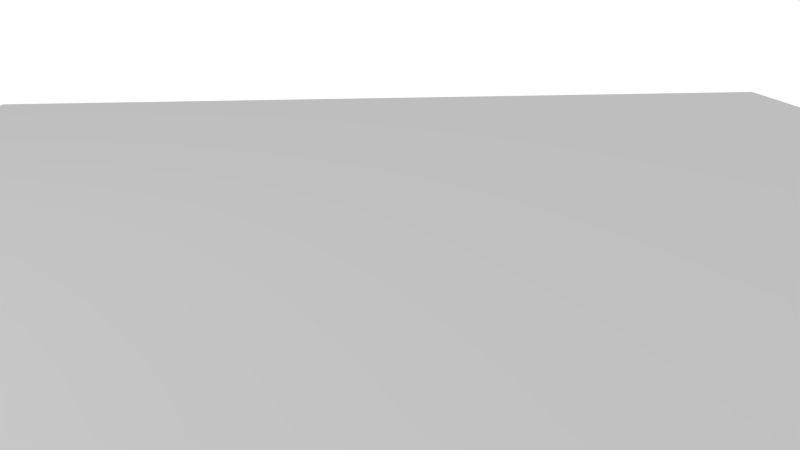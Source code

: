 # Source: dev1.blend  (saved by Blender 2.76.0; exported with 4.5.12 LTS)
import bpy
from mathutils import Matrix  # noqa: F401  (used for matrix-valued properties, if any)

bpy.ops.wm.read_factory_settings(use_empty=True)
scene = bpy.context.scene
scene.name = 'Scene'

# ---- collections
col_collection_1 = bpy.data.collections.new('Collection 1'); scene.collection.children.link(col_collection_1)

# ---- materials (node trees are filled in below, after node groups)
mat_material_001 = bpy.data.materials.new('Material.001')
mat_material_001.alpha_threshold = 0.0
mat_material_001.use_transparent_shadow = False
mat_material_001.diffuse_color = (0.5136, 0.5105, 0.5173, 1.0)
mat_material_001.specular_color = (1.0, 0.5673, 0.1096)
mat_material_001.roughness = 0.5

# ---- material node trees

# ---- world
world_world = bpy.data.worlds.new('World'); scene.world = world_world
world_world.color = (1.0, 1.0, 1.0)
world_world.use_sun_shadow = False
world_world.sun_shadow_jitter_overblur = 0.0
world_world.cycles.sampling_method = 'MANUAL'
world_world.cycles.sample_map_resolution = 256
world_world.light_settings.ao_factor = 0.5943

# ---- cameras
cam_camera = bpy.data.cameras.new('Camera')
cam_camera.clip_end = 100.0
cam_camera.lens = 35.0
cam_camera.sensor_width = 32.0
cam_camera.sensor_height = 18.0
cam_camera.ortho_scale = 7.314
cam_camera.dof.focus_distance = 0.0
cam_camera.dof.aperture_fstop = 128.0

# ---- lights
light_point_004 = bpy.data.lights.new('Point.004', 'POINT')
light_point_004.transmission_factor = 0.0
light_point_004.energy = 104.0
light_point_004.shadow_buffer_clip_start = 0.5
light_point_004.shadow_soft_size = 0.1
light_point_004.shadow_maximum_resolution = 0.006
light_point_004.use_absolute_resolution = True
light_point_004.cycles.use_multiple_importance_sampling = False
light_point_003 = bpy.data.lights.new('Point.003', 'POINT')
light_point_003.transmission_factor = 0.0
light_point_003.energy = 104.0
light_point_003.shadow_buffer_clip_start = 0.5
light_point_003.shadow_soft_size = 0.1
light_point_003.shadow_maximum_resolution = 0.006
light_point_003.use_absolute_resolution = True
light_point_003.cycles.use_multiple_importance_sampling = False
light_point_002 = bpy.data.lights.new('Point.002', 'POINT')
light_point_002.transmission_factor = 0.0
light_point_002.energy = 100.0
light_point_002.shadow_buffer_clip_start = 0.5
light_point_002.shadow_soft_size = 0.1
light_point_002.shadow_maximum_resolution = 0.006
light_point_002.use_absolute_resolution = True
light_point_002.cycles.use_multiple_importance_sampling = False
light_point_001 = bpy.data.lights.new('Point.001', 'POINT')
light_point_001.transmission_factor = 0.0
light_point_001.energy = 104.0
light_point_001.shadow_buffer_clip_start = 0.5
light_point_001.shadow_soft_size = 0.1
light_point_001.shadow_maximum_resolution = 0.006
light_point_001.use_absolute_resolution = True
light_point_001.cycles.use_multiple_importance_sampling = False
light_point = bpy.data.lights.new('Point', 'POINT')
light_point.transmission_factor = 0.0
light_point.energy = 100.0
light_point.shadow_buffer_clip_start = 0.5
light_point.shadow_soft_size = 0.1
light_point.shadow_maximum_resolution = 0.006
light_point.use_absolute_resolution = True
light_point.cycles.use_multiple_importance_sampling = False

# ---- meshes
me_plane = bpy.data.meshes.new('Plane')
me_plane.from_pydata([(-1.0, -1.0, 0.0), (1.0, -1.0, 0.0), (-1.0, 1.0, 0.0), (1.0, 1.0, 0.0)], [], [(0, 1, 3, 2)])
me_plane.materials.append(mat_material_001)
me_plane.use_remesh_preserve_volume = False
me_plane.use_remesh_preserve_attributes = False
me_plane.use_mirror_vertex_groups = False
me_plane.update()

# ---- objects
ob_point_004 = bpy.data.objects.new('Point.004', light_point_004)
ob_point_003 = bpy.data.objects.new('Point.003', light_point_003)
ob_plane = bpy.data.objects.new('Plane', me_plane)
ob_point_002 = bpy.data.objects.new('Point.002', light_point_002)
ob_point_001 = bpy.data.objects.new('Point.001', light_point_001)
ob_point = bpy.data.objects.new('Point', light_point)
ob_camera = bpy.data.objects.new('Camera', cam_camera)

# ---- transforms, parenting, visibility, modifiers, constraints
ob_point_004.location = (-0.6568, -4.478, 8.147)
ob_point_004.lineart.crease_threshold = 0.0
ob_point_003.location = (7.611, -8.251, 8.147)
ob_point_003.lineart.crease_threshold = 0.0
ob_plane.location = (0.8952, 4.273, -0.264)
ob_plane.rotation_euler = (0.0, -0.0, 0.8551)
ob_plane.scale = (11.0, 11.0, 11.0)
ob_plane.lineart.crease_threshold = 0.0
ob_point_002.location = (3.233, -9.901, 5.294)
ob_point_002.lineart.crease_threshold = 0.0
ob_point_001.location = (5.346, -9.11, 5.155)
ob_point_001.lineart.crease_threshold = 0.0
ob_point.location = (-3.37, -8.381, 5.264)
ob_point.lineart.crease_threshold = 0.0
ob_camera.location = (11.67, -5.768, 3.452)
ob_camera.rotation_euler = (1.283, 0.01082, 0.8149)
ob_camera.lock_rotations_4d = False
ob_camera.empty_display_type = 'ARROWS'
ob_camera.color = (0.0, 0.0, 0.0, 0.0)
ob_camera.display_type = 'WIRE'
ob_camera.lineart.crease_threshold = 0.0

# ---- collection membership
col_collection_1.objects.link(ob_point_004)
col_collection_1.objects.link(ob_point_003)
col_collection_1.objects.link(ob_plane)
col_collection_1.objects.link(ob_point_002)
col_collection_1.objects.link(ob_point_001)
col_collection_1.objects.link(ob_point)
col_collection_1.objects.link(ob_camera)

# ---- scene / render settings (as saved in the file)
scene.camera = ob_camera
scene.frame_start = 1; scene.frame_end = 250; scene.frame_set(2)
scene.render.engine = 'BLENDER_EEVEE_NEXT'
scene.render.image_settings.color_mode = 'RGB'
scene.render.resolution_percentage = 50
scene.render.dither_intensity = 0.0
scene.render.use_compositing = False
scene.render.use_sequencer = False
scene.cycles.use_denoising = False
scene.cycles.samples = 10
scene.cycles.sampling_pattern = 'TABULATED_SOBOL'
scene.cycles.light_sampling_threshold = 0.0
scene.cycles.use_adaptive_sampling = False
scene.cycles.use_light_tree = False
scene.cycles.blur_glossy = 0.0
scene.cycles.pixel_filter_type = 'GAUSSIAN'
scene.cycles.sample_clamp_indirect = 0.0
scene.view_settings.view_transform = 'Standard'
bpy.context.view_layer.update()
